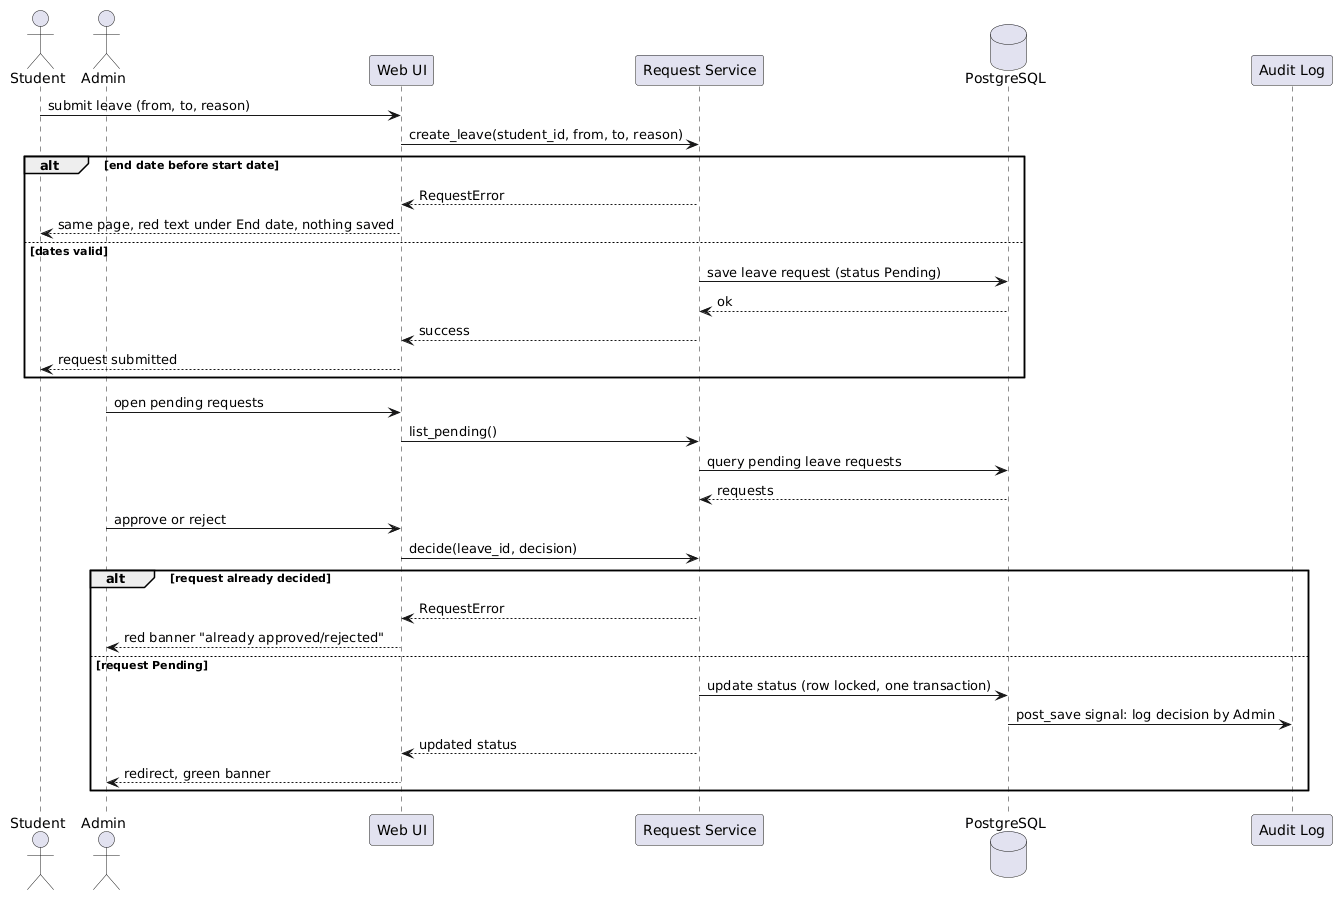

The diagram above was rendered by PlantUML. Its source (embedded in the PNG):
@startuml
actor Student
actor Admin
participant "Web UI" as UI
participant "Request Service" as REQ
database "PostgreSQL" as DB
participant "Audit Log" as LOG
Student -> UI: submit leave (from, to, reason)
UI -> REQ: create_leave(student_id, from, to, reason)
alt end date before start date
  REQ --> UI: RequestError
  UI --> Student: same page, red text under End date, nothing saved
else dates valid
  REQ -> DB: save leave request (status Pending)
  DB --> REQ: ok
  REQ --> UI: success
  UI --> Student: request submitted
end
Admin -> UI: open pending requests
UI -> REQ: list_pending()
REQ -> DB: query pending leave requests
DB --> REQ: requests
Admin -> UI: approve or reject
UI -> REQ: decide(leave_id, decision)
alt request already decided
  REQ --> UI: RequestError
  UI --> Admin: red banner "already approved/rejected"
else request Pending
  REQ -> DB: update status (row locked, one transaction)
  DB -> LOG: post_save signal: log decision by Admin
  REQ --> UI: updated status
  UI --> Admin: redirect, green banner
end
@enduml